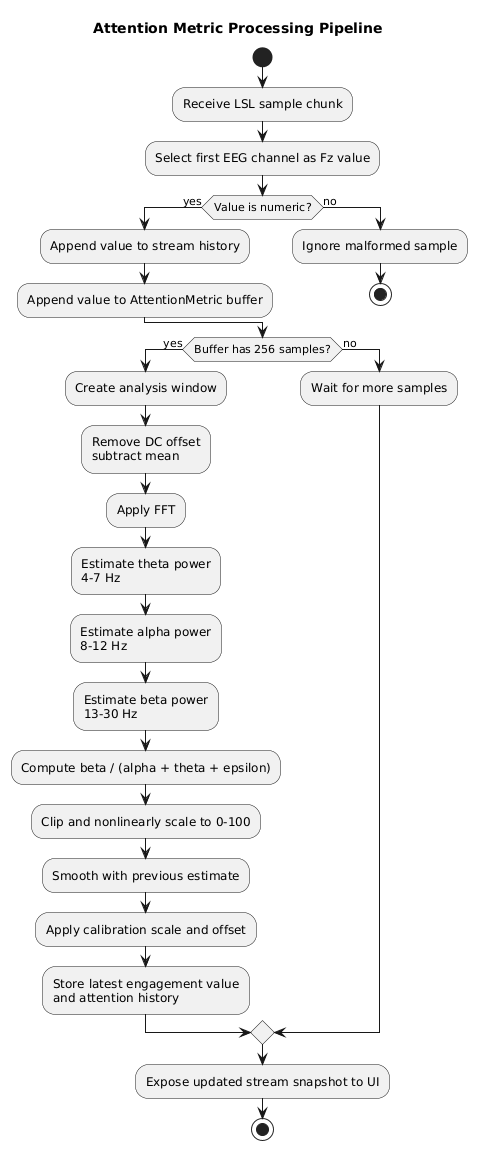

The diagram above was rendered by PlantUML. Its source (embedded in the PNG):
@startuml
title Attention Metric Processing Pipeline

skinparam shadowing false

start
:Receive LSL sample chunk;
:Select first EEG channel as Fz value;
if (Value is numeric?) then (yes)
  :Append value to stream history;
  :Append value to AttentionMetric buffer;
else (no)
  :Ignore malformed sample;
  stop
endif

if (Buffer has 256 samples?) then (yes)
  :Create analysis window;
  :Remove DC offset\nsubtract mean;
  :Apply FFT;
  :Estimate theta power\n4-7 Hz;
  :Estimate alpha power\n8-12 Hz;
  :Estimate beta power\n13-30 Hz;
  :Compute beta / (alpha + theta + epsilon);
  :Clip and nonlinearly scale to 0-100;
  :Smooth with previous estimate;
  :Apply calibration scale and offset;
  :Store latest engagement value\nand attention history;
else (no)
  :Wait for more samples;
endif

:Expose updated stream snapshot to UI;
stop
@enduml